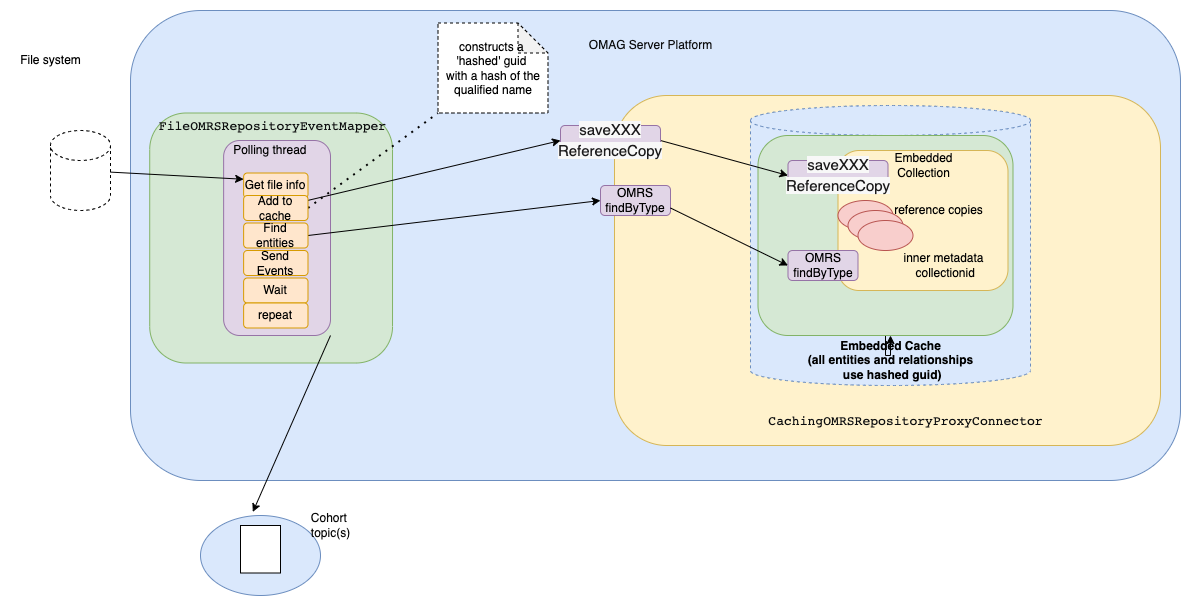

The diagram above was exported from draw.io. Its source (the exported page's mxGraphModel, read from the mxfile embedded in the PNG):
<mxGraphModel dx="2010" dy="663" grid="1" gridSize="10" guides="1" tooltips="1" connect="1" arrows="1" fold="1" page="1" pageScale="1" pageWidth="827" pageHeight="1169" math="0" shadow="0">
  <root>
    <mxCell id="0" />
    <mxCell id="1" parent="0" />
    <mxCell id="EDpCm9O-tWdEkrgRSd4b-2" value="" style="rounded=1;whiteSpace=wrap;html=1;fillColor=#d5e8d4;strokeColor=#82b366;" parent="1" vertex="1">
      <mxGeometry x="357.5" y="145" width="552.5" height="460" as="geometry" />
    </mxCell>
    <mxCell id="bntoJFXfAJpKUjd20pYS-1" value="" style="rounded=1;whiteSpace=wrap;html=1;fillColor=#dae8fc;strokeColor=#6c8ebf;" parent="1" vertex="1">
      <mxGeometry x="-60" y="140" width="1050" height="470" as="geometry" />
    </mxCell>
    <mxCell id="EDpCm9O-tWdEkrgRSd4b-10" value="" style="rounded=1;whiteSpace=wrap;html=1;fillColor=#fff2cc;strokeColor=#d6b656;" parent="1" vertex="1">
      <mxGeometry x="424" y="225" width="546" height="350" as="geometry" />
    </mxCell>
    <mxCell id="ZEzSmSFgbrapKhH4_7KY-28" value="" style="shape=cylinder3;whiteSpace=wrap;html=1;boundedLbl=1;backgroundOutline=1;size=15;dashed=1;fillColor=#dae8fc;strokeColor=#6c8ebf;" parent="1" vertex="1">
      <mxGeometry x="560" y="235" width="280" height="280" as="geometry" />
    </mxCell>
    <mxCell id="eQQ6pQFceRo9hx9NhtDU-2" value="" style="edgeStyle=orthogonalEdgeStyle;rounded=0;orthogonalLoop=1;jettySize=auto;html=1;" parent="1" source="EDpCm9O-tWdEkrgRSd4b-6" target="ZEzSmSFgbrapKhH4_7KY-29" edge="1">
      <mxGeometry relative="1" as="geometry" />
    </mxCell>
    <mxCell id="EDpCm9O-tWdEkrgRSd4b-6" value="" style="rounded=1;whiteSpace=wrap;html=1;fillColor=#d5e8d4;strokeColor=#82b366;" parent="1" vertex="1">
      <mxGeometry x="567.5" y="265" width="255" height="200" as="geometry" />
    </mxCell>
    <mxCell id="EDpCm9O-tWdEkrgRSd4b-7" value="" style="rounded=1;whiteSpace=wrap;html=1;fillColor=#d5e8d4;strokeColor=#82b366;" parent="1" vertex="1">
      <mxGeometry x="-40.77999999999997" y="242.5" width="242.81" height="250" as="geometry" />
    </mxCell>
    <mxCell id="EDpCm9O-tWdEkrgRSd4b-8" value="&lt;pre style=&quot;font-family: &amp;quot;JetBrains Mono&amp;quot;, monospace; font-size: 9.8pt;&quot;&gt;&lt;font color=&quot;#0d0e0f&quot;&gt;FileOMRSRepositoryEventMapper&lt;/font&gt;&lt;/pre&gt;" style="text;html=1;align=center;verticalAlign=middle;resizable=0;points=[];autosize=1;strokeColor=none;fillColor=none;" parent="1" vertex="1">
      <mxGeometry x="-37.97" y="230" width="240" height="50" as="geometry" />
    </mxCell>
    <mxCell id="EDpCm9O-tWdEkrgRSd4b-12" value="" style="rounded=1;whiteSpace=wrap;html=1;fillColor=#fff2cc;strokeColor=#d6b656;" parent="1" vertex="1">
      <mxGeometry x="647.5" y="280" width="170" height="140" as="geometry" />
    </mxCell>
    <mxCell id="EDpCm9O-tWdEkrgRSd4b-13" value="Embedded&lt;br&gt;Collection" style="text;html=1;align=center;verticalAlign=middle;resizable=0;points=[];autosize=1;strokeColor=none;fillColor=none;" parent="1" vertex="1">
      <mxGeometry x="697.5" y="280" width="70" height="30" as="geometry" />
    </mxCell>
    <mxCell id="EDpCm9O-tWdEkrgRSd4b-14" value="" style="ellipse;whiteSpace=wrap;html=1;fillColor=#f8cecc;strokeColor=#b85450;" parent="1" vertex="1">
      <mxGeometry x="647.5" y="330" width="55" height="30" as="geometry" />
    </mxCell>
    <mxCell id="EDpCm9O-tWdEkrgRSd4b-15" value="" style="ellipse;whiteSpace=wrap;html=1;fillColor=#f8cecc;strokeColor=#b85450;" parent="1" vertex="1">
      <mxGeometry x="657.5" y="340" width="55" height="30" as="geometry" />
    </mxCell>
    <mxCell id="EDpCm9O-tWdEkrgRSd4b-16" value="" style="ellipse;whiteSpace=wrap;html=1;fillColor=#f8cecc;strokeColor=#b85450;" parent="1" vertex="1">
      <mxGeometry x="667.5" y="350" width="55" height="30" as="geometry" />
    </mxCell>
    <mxCell id="EDpCm9O-tWdEkrgRSd4b-17" value="reference copies" style="text;html=1;align=center;verticalAlign=middle;resizable=0;points=[];autosize=1;strokeColor=none;fillColor=none;" parent="1" vertex="1">
      <mxGeometry x="697.5" y="330" width="100" height="20" as="geometry" />
    </mxCell>
    <mxCell id="t4vAzw5D8JooojcK__xN-1" value="" style="ellipse;whiteSpace=wrap;html=1;fillColor=#dae8fc;strokeColor=#6c8ebf;" parent="1" vertex="1">
      <mxGeometry x="10" y="645" width="120" height="80" as="geometry" />
    </mxCell>
    <mxCell id="t4vAzw5D8JooojcK__xN-2" value="" style="rounded=0;whiteSpace=wrap;html=1;" parent="1" vertex="1">
      <mxGeometry x="50" y="655" width="40" height="47.5" as="geometry" />
    </mxCell>
    <mxCell id="t4vAzw5D8JooojcK__xN-3" value="Cohort &lt;br&gt;topic(s)" style="text;html=1;align=center;verticalAlign=middle;resizable=0;points=[];autosize=1;strokeColor=none;fillColor=none;fontColor=#080808;" parent="1" vertex="1">
      <mxGeometry x="110" y="640" width="60" height="30" as="geometry" />
    </mxCell>
    <mxCell id="t4vAzw5D8JooojcK__xN-4" value="" style="endArrow=classic;html=1;rounded=0;exitX=1;exitY=1;exitDx=0;exitDy=0;entryX=0.436;entryY=-0.044;entryDx=0;entryDy=0;entryPerimeter=0;" parent="1" source="ZEzSmSFgbrapKhH4_7KY-1" target="t4vAzw5D8JooojcK__xN-1" edge="1">
      <mxGeometry width="50" height="50" relative="1" as="geometry">
        <mxPoint x="400" y="405" as="sourcePoint" />
        <mxPoint x="450" y="355" as="targetPoint" />
      </mxGeometry>
    </mxCell>
    <mxCell id="ZEzSmSFgbrapKhH4_7KY-1" value="" style="rounded=1;whiteSpace=wrap;html=1;fillColor=#e1d5e7;strokeColor=#9673a6;" parent="1" vertex="1">
      <mxGeometry x="33.129999999999995" y="270" width="106.87" height="195" as="geometry" />
    </mxCell>
    <mxCell id="ZEzSmSFgbrapKhH4_7KY-2" value="Polling thread&amp;nbsp;" style="text;html=1;align=center;verticalAlign=middle;resizable=0;points=[];autosize=1;strokeColor=none;fillColor=none;" parent="1" vertex="1">
      <mxGeometry x="35.629999999999995" y="270" width="90" height="20" as="geometry" />
    </mxCell>
    <mxCell id="ZEzSmSFgbrapKhH4_7KY-5" value="" style="shape=cylinder3;whiteSpace=wrap;html=1;boundedLbl=1;backgroundOutline=1;size=15;dashed=1;" parent="1" vertex="1">
      <mxGeometry x="-140" y="260" width="60" height="80" as="geometry" />
    </mxCell>
    <mxCell id="ZEzSmSFgbrapKhH4_7KY-6" value="File system" style="text;html=1;align=center;verticalAlign=middle;resizable=0;points=[];autosize=1;strokeColor=none;fillColor=none;" parent="1" vertex="1">
      <mxGeometry x="-180" y="180" width="80" height="20" as="geometry" />
    </mxCell>
    <mxCell id="ZEzSmSFgbrapKhH4_7KY-7" value="Get file info" style="rounded=1;whiteSpace=wrap;html=1;fillColor=#ffe6cc;strokeColor=#d79b00;" parent="1" vertex="1">
      <mxGeometry x="53.129999999999995" y="302.5" width="64.37" height="25" as="geometry" />
    </mxCell>
    <mxCell id="ZEzSmSFgbrapKhH4_7KY-8" value="" style="endArrow=classic;html=1;rounded=0;exitX=1;exitY=0.5;exitDx=0;exitDy=0;entryX=0;entryY=0.5;entryDx=0;entryDy=0;" parent="1" source="eQQ6pQFceRo9hx9NhtDU-4" target="ZEzSmSFgbrapKhH4_7KY-9" edge="1">
      <mxGeometry width="50" height="50" relative="1" as="geometry">
        <mxPoint x="220" y="292.5" as="sourcePoint" />
        <mxPoint x="386.03999999999996" y="285.45000000000005" as="targetPoint" />
      </mxGeometry>
    </mxCell>
    <mxCell id="ZEzSmSFgbrapKhH4_7KY-9" value="OMRS findByType" style="rounded=1;whiteSpace=wrap;html=1;fillColor=#e1d5e7;strokeColor=#9673a6;" parent="1" vertex="1">
      <mxGeometry x="410" y="315" width="70" height="30" as="geometry" />
    </mxCell>
    <mxCell id="ZEzSmSFgbrapKhH4_7KY-10" value="" style="endArrow=classic;html=1;rounded=0;entryX=0;entryY=0.25;entryDx=0;entryDy=0;" parent="1" source="ZEzSmSFgbrapKhH4_7KY-5" target="ZEzSmSFgbrapKhH4_7KY-7" edge="1">
      <mxGeometry width="50" height="50" relative="1" as="geometry">
        <mxPoint x="400" y="365" as="sourcePoint" />
        <mxPoint x="50" y="255" as="targetPoint" />
        <Array as="points" />
      </mxGeometry>
    </mxCell>
    <mxCell id="ZEzSmSFgbrapKhH4_7KY-16" value="&lt;span style=&quot;text-align: left; color: rgb(29, 28, 29); font-family: Slack-Lato, Slack-Fractions, appleLogo, sans-serif; font-size: 15px; font-variant-ligatures: common-ligatures; background-color: rgb(248, 248, 248);&quot;&gt;saveXXX&lt;/span&gt;&lt;br style=&quot;text-align: left; color: rgb(29, 28, 29); font-family: Slack-Lato, Slack-Fractions, appleLogo, sans-serif; font-size: 15px; font-variant-ligatures: common-ligatures;&quot;&gt;&lt;span style=&quot;text-align: left; color: rgb(29, 28, 29); font-family: Slack-Lato, Slack-Fractions, appleLogo, sans-serif; font-size: 15px; font-variant-ligatures: common-ligatures; background-color: rgb(248, 248, 248);&quot;&gt;ReferenceCopy&lt;/span&gt;" style="rounded=1;whiteSpace=wrap;html=1;fillColor=#e1d5e7;strokeColor=#9673a6;" parent="1" vertex="1">
      <mxGeometry x="597.5" y="290" width="100" height="30" as="geometry" />
    </mxCell>
    <mxCell id="ZEzSmSFgbrapKhH4_7KY-18" value="" style="endArrow=classic;html=1;rounded=0;entryX=0;entryY=0.5;entryDx=0;entryDy=0;exitX=1;exitY=0.5;exitDx=0;exitDy=0;" parent="1" source="TpQzelpEMOYkjM5uo2HA-3" target="ZEzSmSFgbrapKhH4_7KY-16" edge="1">
      <mxGeometry width="50" height="50" relative="1" as="geometry">
        <mxPoint x="464" y="260" as="sourcePoint" />
        <mxPoint x="450" y="275" as="targetPoint" />
      </mxGeometry>
    </mxCell>
    <mxCell id="ZEzSmSFgbrapKhH4_7KY-24" value="OMRS findByType" style="rounded=1;whiteSpace=wrap;html=1;fillColor=#e1d5e7;strokeColor=#9673a6;" parent="1" vertex="1">
      <mxGeometry x="597.5" y="380" width="70" height="30" as="geometry" />
    </mxCell>
    <mxCell id="ZEzSmSFgbrapKhH4_7KY-25" value="" style="endArrow=classic;html=1;rounded=0;exitX=1;exitY=0.75;exitDx=0;exitDy=0;entryX=0;entryY=0.5;entryDx=0;entryDy=0;" parent="1" source="ZEzSmSFgbrapKhH4_7KY-9" target="ZEzSmSFgbrapKhH4_7KY-24" edge="1">
      <mxGeometry width="50" height="50" relative="1" as="geometry">
        <mxPoint x="220" y="305" as="sourcePoint" />
        <mxPoint x="420" y="340" as="targetPoint" />
      </mxGeometry>
    </mxCell>
    <mxCell id="ZEzSmSFgbrapKhH4_7KY-29" value="&lt;b&gt;Embedded Cache&lt;br&gt;(all entities and relationships&lt;br&gt;&amp;nbsp;use hashed guid)&lt;br&gt;&lt;/b&gt;" style="text;html=1;align=center;verticalAlign=middle;resizable=0;points=[];autosize=1;strokeColor=none;fillColor=none;" parent="1" vertex="1">
      <mxGeometry x="610" y="465" width="180" height="50" as="geometry" />
    </mxCell>
    <mxCell id="huyisxjt-n5lu68IgNIN-2" value="constructs a&amp;nbsp;&lt;br&gt;'hashed' guid&amp;nbsp;&lt;br&gt;with a hash of the qualified name" style="shape=note;whiteSpace=wrap;html=1;backgroundOutline=1;darkOpacity=0.05;dashed=1;" parent="1" vertex="1">
      <mxGeometry x="247.5" y="152.5" width="110" height="90" as="geometry" />
    </mxCell>
    <mxCell id="huyisxjt-n5lu68IgNIN-6" value="" style="endArrow=none;dashed=1;html=1;dashPattern=1 3;strokeWidth=2;rounded=0;entryX=0;entryY=1;entryDx=0;entryDy=0;entryPerimeter=0;exitX=1;exitY=0.5;exitDx=0;exitDy=0;" parent="1" source="eQQ6pQFceRo9hx9NhtDU-8" target="huyisxjt-n5lu68IgNIN-2" edge="1">
      <mxGeometry width="50" height="50" relative="1" as="geometry">
        <mxPoint x="411.5" y="245" as="sourcePoint" />
        <mxPoint x="450" y="215" as="targetPoint" />
        <Array as="points" />
      </mxGeometry>
    </mxCell>
    <mxCell id="Kkjp7Yjr_wykEMlBD6BD-2" value="inner metadata&lt;br&gt;&amp;nbsp;collectionid" style="text;html=1;align=center;verticalAlign=middle;resizable=0;points=[];autosize=1;strokeColor=none;fillColor=none;" parent="1" vertex="1">
      <mxGeometry x="702.5" y="380" width="100" height="30" as="geometry" />
    </mxCell>
    <mxCell id="TpQzelpEMOYkjM5uo2HA-3" value="&lt;span style=&quot;text-align: left; color: rgb(29, 28, 29); font-family: Slack-Lato, Slack-Fractions, appleLogo, sans-serif; font-size: 15px; font-variant-ligatures: common-ligatures; background-color: rgb(248, 248, 248);&quot;&gt;saveXXX&lt;/span&gt;&lt;br style=&quot;text-align: left; color: rgb(29, 28, 29); font-family: Slack-Lato, Slack-Fractions, appleLogo, sans-serif; font-size: 15px; font-variant-ligatures: common-ligatures;&quot;&gt;&lt;span style=&quot;text-align: left; color: rgb(29, 28, 29); font-family: Slack-Lato, Slack-Fractions, appleLogo, sans-serif; font-size: 15px; font-variant-ligatures: common-ligatures; background-color: rgb(248, 248, 248);&quot;&gt;ReferenceCopy&lt;/span&gt;" style="rounded=1;whiteSpace=wrap;html=1;fillColor=#e1d5e7;strokeColor=#9673a6;" parent="1" vertex="1">
      <mxGeometry x="370" y="255" width="100" height="30" as="geometry" />
    </mxCell>
    <mxCell id="TpQzelpEMOYkjM5uo2HA-4" value="" style="endArrow=classic;html=1;rounded=0;entryX=0;entryY=0.5;entryDx=0;entryDy=0;" parent="1" source="eQQ6pQFceRo9hx9NhtDU-8" target="TpQzelpEMOYkjM5uo2HA-3" edge="1">
      <mxGeometry width="50" height="50" relative="1" as="geometry">
        <mxPoint x="225.6300000000001" y="272.5" as="sourcePoint" />
        <mxPoint x="420" y="340" as="targetPoint" />
      </mxGeometry>
    </mxCell>
    <mxCell id="eQQ6pQFceRo9hx9NhtDU-3" value="&lt;pre style=&quot;color: rgb(0, 0, 0); font-family: &amp;quot;JetBrains Mono&amp;quot;, monospace; font-size: 9.8pt;&quot;&gt;&lt;font color=&quot;#0d0e0f&quot;&gt;CachingOMRSRepositoryProxyConnector&lt;/font&gt;&lt;/pre&gt;" style="text;html=1;align=center;verticalAlign=middle;resizable=0;points=[];autosize=1;strokeColor=none;fillColor=none;fontColor=#0D0E0F;" parent="1" vertex="1">
      <mxGeometry x="570" y="525" width="290" height="50" as="geometry" />
    </mxCell>
    <mxCell id="eQQ6pQFceRo9hx9NhtDU-4" value="Find entities" style="rounded=1;whiteSpace=wrap;html=1;fillColor=#ffe6cc;strokeColor=#d79b00;" parent="1" vertex="1">
      <mxGeometry x="53.129999999999995" y="352.5" width="64.37" height="25" as="geometry" />
    </mxCell>
    <mxCell id="eQQ6pQFceRo9hx9NhtDU-5" value="Send Events" style="rounded=1;whiteSpace=wrap;html=1;fillColor=#ffe6cc;strokeColor=#d79b00;" parent="1" vertex="1">
      <mxGeometry x="53.129999999999995" y="380" width="64.37" height="25" as="geometry" />
    </mxCell>
    <mxCell id="eQQ6pQFceRo9hx9NhtDU-6" value="Wait" style="rounded=1;whiteSpace=wrap;html=1;fillColor=#ffe6cc;strokeColor=#d79b00;" parent="1" vertex="1">
      <mxGeometry x="53.129999999999995" y="407.5" width="64.37" height="25" as="geometry" />
    </mxCell>
    <mxCell id="eQQ6pQFceRo9hx9NhtDU-7" value="repeat" style="rounded=1;whiteSpace=wrap;html=1;fillColor=#ffe6cc;strokeColor=#d79b00;" parent="1" vertex="1">
      <mxGeometry x="53.129999999999995" y="432.5" width="64.37" height="25" as="geometry" />
    </mxCell>
    <mxCell id="eQQ6pQFceRo9hx9NhtDU-8" value="Add to cache" style="rounded=1;whiteSpace=wrap;html=1;fillColor=#ffe6cc;strokeColor=#d79b00;" parent="1" vertex="1">
      <mxGeometry x="53.129999999999995" y="325" width="64.37" height="25" as="geometry" />
    </mxCell>
    <mxCell id="eQQ6pQFceRo9hx9NhtDU-9" value="OMAG Server Platform" style="text;html=1;align=center;verticalAlign=middle;resizable=0;points=[];autosize=1;strokeColor=none;fillColor=none;fontColor=#0D0E0F;" parent="1" vertex="1">
      <mxGeometry x="390" y="165" width="140" height="20" as="geometry" />
    </mxCell>
  </root>
</mxGraphModel>